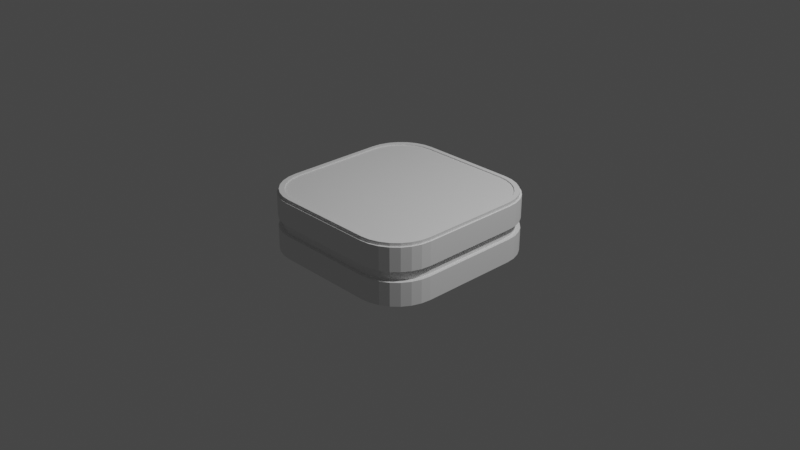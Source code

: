 # Source: box.blend  (saved by Blender 2.83.19; exported with 4.5.12 LTS)
import bpy
from mathutils import Matrix  # noqa: F401  (used for matrix-valued properties, if any)

bpy.ops.wm.read_factory_settings(use_empty=True)
scene = bpy.context.scene
scene.name = 'Scene'

# ---- collections
col_collection = bpy.data.collections.new('Collection'); scene.collection.children.link(col_collection)

# ---- world
world_world = bpy.data.worlds.new('World'); scene.world = world_world
world_world.use_nodes = True; world_world.node_tree.nodes.clear()
_N = world_world.node_tree.nodes; _L = world_world.node_tree.links
n0 = _N.new('ShaderNodeOutputWorld'); n0.name = 'World Output'; n0.location = (300, 300)
n1 = _N.new('ShaderNodeBackground'); n1.name = 'Background'; n1.location = (10, 300)
n1.inputs[0].default_value = (0.05088, 0.05088, 0.05088, 1.0)
_L.new(n1.outputs[0], n0.inputs[0])
n0.is_active_output = True
world_world.color = (0.05088, 0.05088, 0.05088)
world_world.use_sun_shadow = False
world_world.sun_shadow_jitter_overblur = 0.0

# ---- cameras
cam_camera = bpy.data.cameras.new('Camera')
cam_camera.clip_end = 100.0
cam_camera.ortho_scale = 7.314

# ---- lights
light_light = bpy.data.lights.new('Light', 'POINT')
light_light.transmission_factor = 0.0
light_light.energy = 1000.0
light_light.shadow_soft_size = 0.1
light_light.shadow_maximum_resolution = 0.006
light_light.use_absolute_resolution = True

# ---- meshes
me_cube_001 = bpy.data.meshes.new('Cube.001')
me_cube_001.from_pydata([(-0.5434, -1.0, -0.7455), (-1.0, -0.5434, -0.7455), (-0.645, -0.9886, -0.7455), (-0.7415, -0.9548, -0.7455), (-0.8281, -0.9004, -0.7455), (-0.9004, -0.8281, -0.7455), (-0.9548, -0.7415, -0.7455), (-0.9886, -0.645, -0.7455), (-1.0, -0.5434, 0.7455), (-0.5434, -1.0, 0.7455), (-0.9886, -0.645, 0.7455), (-0.9548, -0.7415, 0.7455), (-0.9004, -0.8281, 0.7455), (-0.8281, -0.9004, 0.7455), (-0.7415, -0.9548, 0.7455), (-0.645, -0.9886, 0.7455), (-1.0, 0.5434, -0.7455), (-0.5434, 1.0, -0.7455), (-0.9886, 0.645, -0.7455), (-0.9548, 0.7415, -0.7455), (-0.9004, 0.8281, -0.7455), (-0.8281, 0.9004, -0.7455), (-0.7415, 0.9548, -0.7455), (-0.645, 0.9886, -0.7455), (-0.5434, 1.0, 0.7455), (-1.0, 0.5434, 0.7455), (-0.645, 0.9886, 0.7455), (-0.7415, 0.9548, 0.7455), (-0.8281, 0.9004, 0.7455), (-0.9004, 0.8281, 0.7455), (-0.9548, 0.7415, 0.7455), (-0.9886, 0.645, 0.7455), (1.0, -0.5434, -0.7455), (0.5434, -1.0, -0.7455), (0.9886, -0.645, -0.7455), (0.9548, -0.7415, -0.7455), (0.9004, -0.8281, -0.7455), (0.8281, -0.9004, -0.7455), (0.7415, -0.9548, -0.7455), (0.645, -0.9886, -0.7455), (0.5434, -1.0, 0.7455), (1.0, -0.5434, 0.7455), (0.645, -0.9886, 0.7455), (0.7415, -0.9548, 0.7455), (0.8281, -0.9004, 0.7455), (0.9004, -0.8281, 0.7455), (0.9548, -0.7415, 0.7455), (0.9886, -0.645, 0.7455), (0.5434, 1.0, -0.7455), (1.0, 0.5434, -0.7455), (0.645, 0.9886, -0.7455), (0.7415, 0.9548, -0.7455), (0.8281, 0.9004, -0.7455), (0.9004, 0.8281, -0.7455), (0.9548, 0.7415, -0.7455), (0.9886, 0.645, -0.7455), (1.0, 0.5434, 0.7455), (0.5434, 1.0, 0.7455), (0.9886, 0.645, 0.7455), (0.9548, 0.7415, 0.7455), (0.9004, 0.8281, 0.7455), (0.8281, 0.9004, 0.7455), (0.7415, 0.9548, 0.7455), (0.645, 0.9886, 0.7455), (-0.5434, -1.0, -0.1334), (-0.5434, -1.0, 0.1334), (-0.645, -0.9886, 0.1334), (-0.645, -0.9886, -0.1334), (-0.7415, -0.9548, 0.1334), (-0.7415, -0.9548, -0.1334), (-0.8281, -0.9004, 0.1334), (-0.8281, -0.9004, -0.1334), (-0.9004, -0.8281, 0.1334), (-0.9004, -0.8281, -0.1334), (-0.9548, -0.7415, 0.1334), (-0.9548, -0.7415, -0.1334), (-0.9886, -0.645, 0.1334), (-0.9886, -0.645, -0.1334), (-1.0, -0.5434, 0.1334), (-1.0, -0.5434, -0.1334), (-0.5434, 1.0, 0.1334), (-0.5434, 1.0, -0.1334), (-0.645, 0.9886, -0.1334), (-0.645, 0.9886, 0.1334), (-0.7415, 0.9548, -0.1334), (-0.7415, 0.9548, 0.1334), (-0.8281, 0.9004, -0.1334), (-0.8281, 0.9004, 0.1334), (-0.9004, 0.8281, -0.1334), (-0.9004, 0.8281, 0.1334), (-0.9548, 0.7415, -0.1334), (-0.9548, 0.7415, 0.1334), (-0.9886, 0.645, -0.1334), (-0.9886, 0.645, 0.1334), (-1.0, 0.5434, -0.1334), (-1.0, 0.5434, 0.1334), (1.0, 0.5434, 0.1334), (1.0, 0.5434, -0.1334), (0.9886, 0.645, -0.1334), (0.9886, 0.645, 0.1334), (0.9548, 0.7415, -0.1334), (0.9548, 0.7415, 0.1334), (0.9004, 0.8281, -0.1334), (0.9004, 0.8281, 0.1334), (0.8281, 0.9004, -0.1334), (0.8281, 0.9004, 0.1334), (0.7415, 0.9548, -0.1334), (0.7415, 0.9548, 0.1334), (0.645, 0.9886, -0.1334), (0.645, 0.9886, 0.1334), (0.5434, 1.0, -0.1334), (0.5434, 1.0, 0.1334), (0.5434, -1.0, 0.1334), (0.5434, -1.0, -0.1334), (0.645, -0.9886, -0.1334), (0.645, -0.9886, 0.1334), (0.7415, -0.9548, -0.1334), (0.7415, -0.9548, 0.1334), (0.8281, -0.9004, -0.1334), (0.8281, -0.9004, 0.1334), (0.9004, -0.8281, -0.1334), (0.9004, -0.8281, 0.1334), (0.9548, -0.7415, -0.1334), (0.9548, -0.7415, 0.1334), (0.9886, -0.645, -0.1334), (0.9886, -0.645, 0.1334), (1.0, -0.5434, -0.1334), (1.0, -0.5434, 0.1334), (-0.5216, -0.9599, -0.128), (-0.5216, -0.9599, 0.128), (-0.6191, -0.9489, 0.128), (-0.6191, -0.9489, -0.128), (-0.7117, -0.9165, 0.128), (-0.7117, -0.9165, -0.128), (-0.7948, -0.8642, 0.128), (-0.7948, -0.8642, -0.128), (-0.8642, -0.7948, 0.128), (-0.8642, -0.7948, -0.128), (-0.9165, -0.7117, 0.128), (-0.9165, -0.7117, -0.128), (-0.9489, -0.6191, 0.128), (-0.9489, -0.6191, -0.128), (-0.9599, -0.5216, 0.128), (-0.9599, -0.5216, -0.128), (-0.5216, 0.9599, 0.128), (-0.5216, 0.9599, -0.128), (-0.6191, 0.9489, -0.128), (-0.6191, 0.9489, 0.128), (-0.7117, 0.9165, -0.128), (-0.7117, 0.9165, 0.128), (-0.7948, 0.8642, -0.128), (-0.7948, 0.8642, 0.128), (-0.8642, 0.7948, -0.128), (-0.8642, 0.7948, 0.128), (-0.9165, 0.7117, -0.128), (-0.9165, 0.7117, 0.128), (-0.9489, 0.6191, -0.128), (-0.9489, 0.6191, 0.128), (-0.9599, 0.5216, -0.128), (-0.9599, 0.5216, 0.128), (0.9599, 0.5216, 0.128), (0.9599, 0.5216, -0.128), (0.9489, 0.6191, -0.128), (0.9489, 0.6191, 0.128), (0.9165, 0.7117, -0.128), (0.9165, 0.7117, 0.128), (0.8642, 0.7948, -0.128), (0.8642, 0.7948, 0.128), (0.7948, 0.8642, -0.128), (0.7948, 0.8642, 0.128), (0.7117, 0.9165, -0.128), (0.7117, 0.9165, 0.128), (0.6191, 0.9489, -0.128), (0.6191, 0.9489, 0.128), (0.5216, 0.9599, -0.128), (0.5216, 0.9599, 0.128), (0.5216, -0.9599, 0.128), (0.5216, -0.9599, -0.128), (0.6191, -0.9489, -0.128), (0.6191, -0.9489, 0.128), (0.7117, -0.9165, -0.128), (0.7117, -0.9165, 0.128), (0.7948, -0.8642, -0.128), (0.7948, -0.8642, 0.128), (0.8642, -0.7948, -0.128), (0.8642, -0.7948, 0.128), (0.9165, -0.7117, -0.128), (0.9165, -0.7117, 0.128), (0.9489, -0.6191, -0.128), (0.9489, -0.6191, 0.128), (0.9599, -0.5216, -0.128), (0.9599, -0.5216, 0.128), (-0.5344, -0.9835, 0.7455), (-0.6344, -0.9723, 0.7455), (-0.7293, -0.939, 0.7455), (-0.8144, -0.8855, 0.7455), (-0.8855, -0.8144, 0.7455), (-0.939, -0.7293, 0.7455), (-0.9723, -0.6344, 0.7455), (-0.9835, -0.5344, 0.7455), (-0.6344, 0.9723, 0.7455), (-0.5344, 0.9835, 0.7455), (-0.7293, 0.939, 0.7455), (-0.8144, 0.8855, 0.7455), (-0.8855, 0.8144, 0.7455), (-0.939, 0.7293, 0.7455), (-0.9723, 0.6344, 0.7455), (-0.9835, 0.5344, 0.7455), (0.9723, 0.6344, 0.7455), (0.9835, 0.5344, 0.7455), (0.939, 0.7293, 0.7455), (0.8855, 0.8144, 0.7455), (0.8144, 0.8855, 0.7455), (0.7293, 0.939, 0.7455), (0.6344, 0.9723, 0.7455), (0.5344, 0.9835, 0.7455), (0.6344, -0.9723, 0.7455), (0.5344, -0.9835, 0.7455), (0.7293, -0.939, 0.7455), (0.8144, -0.8855, 0.7455), (0.8855, -0.8144, 0.7455), (0.939, -0.7293, 0.7455), (0.9723, -0.6344, 0.7455), (0.9835, -0.5344, 0.7455), (-0.5344, -0.9835, 0.8304), (-0.6344, -0.9723, 0.8304), (-0.7293, -0.939, 0.8304), (-0.8144, -0.8855, 0.8304), (-0.8855, -0.8144, 0.8304), (-0.939, -0.7293, 0.8304), (-0.9723, -0.6344, 0.8304), (-0.9835, -0.5344, 0.8304), (-0.6344, 0.9723, 0.8304), (-0.5344, 0.9835, 0.8304), (-0.7293, 0.939, 0.8304), (-0.8144, 0.8855, 0.8304), (-0.8855, 0.8144, 0.8304), (-0.939, 0.7293, 0.8304), (-0.9723, 0.6344, 0.8304), (-0.9835, 0.5344, 0.8304), (0.9723, 0.6344, 0.8304), (0.9835, 0.5344, 0.8304), (0.939, 0.7293, 0.8304), (0.8855, 0.8144, 0.8304), (0.8144, 0.8855, 0.8304), (0.7293, 0.939, 0.8304), (0.6344, 0.9723, 0.8304), (0.5344, 0.9835, 0.8304), (0.6344, -0.9723, 0.8304), (0.5344, -0.9835, 0.8304), (0.7293, -0.939, 0.8304), (0.8144, -0.8855, 0.8304), (0.8855, -0.8144, 0.8304), (0.939, -0.7293, 0.8304), (0.9723, -0.6344, 0.8304), (0.9835, -0.5344, 0.8304), (-0.5094, -0.9375, 0.8304), (-0.6047, -0.9268, 0.8304), (-0.6952, -0.8951, 0.8304), (-0.7763, -0.8441, 0.8304), (-0.8441, -0.7763, 0.8304), (-0.8951, -0.6952, 0.8304), (-0.9268, -0.6047, 0.8304), (-0.9375, -0.5094, 0.8304), (-0.6047, 0.9268, 0.8304), (-0.5094, 0.9375, 0.8304), (-0.6952, 0.8951, 0.8304), (-0.7763, 0.8441, 0.8304), (-0.8441, 0.7763, 0.8304), (-0.8951, 0.6952, 0.8304), (-0.9268, 0.6047, 0.8304), (-0.9375, 0.5094, 0.8304), (0.9268, 0.6047, 0.8304), (0.9375, 0.5094, 0.8304), (0.8951, 0.6952, 0.8304), (0.8441, 0.7763, 0.8304), (0.7763, 0.8441, 0.8304), (0.6952, 0.8951, 0.8304), (0.6047, 0.9268, 0.8304), (0.5094, 0.9375, 0.8304), (0.6047, -0.9268, 0.8304), (0.5094, -0.9375, 0.8304), (0.6952, -0.8951, 0.8304), (0.7763, -0.8441, 0.8304), (0.8441, -0.7763, 0.8304), (0.8951, -0.6952, 0.8304), (0.9268, -0.6047, 0.8304), (0.9375, -0.5094, 0.8304), (-0.5094, -0.9375, 0.8019), (-0.6047, -0.9268, 0.8019), (-0.6952, -0.8951, 0.8019), (-0.7763, -0.8441, 0.8019), (-0.8441, -0.7763, 0.8019), (-0.8951, -0.6952, 0.8019), (-0.9268, -0.6047, 0.8019), (-0.9375, -0.5094, 0.8019), (-0.6047, 0.9268, 0.8019), (-0.5094, 0.9375, 0.8019), (-0.6952, 0.8951, 0.8019), (-0.7763, 0.8441, 0.8019), (-0.8441, 0.7763, 0.8019), (-0.8951, 0.6952, 0.8019), (-0.9268, 0.6047, 0.8019), (-0.9375, 0.5094, 0.8019), (0.9268, 0.6047, 0.8019), (0.9375, 0.5094, 0.8019), (0.8951, 0.6952, 0.8019), (0.8441, 0.7763, 0.8019), (0.7763, 0.8441, 0.8019), (0.6952, 0.8951, 0.8019), (0.6047, 0.9268, 0.8019), (0.5094, 0.9375, 0.8019), (0.6047, -0.9268, 0.8019), (0.5094, -0.9375, 0.8019), (0.6952, -0.8951, 0.8019), (0.7763, -0.8441, 0.8019), (0.8441, -0.7763, 0.8019), (0.8951, -0.6952, 0.8019), (0.9268, -0.6047, 0.8019), (0.9375, -0.5094, 0.8019), (-0.6321, -0.9688, -0.7455), (-0.5325, -0.98, -0.7455), (-0.7267, -0.9357, -0.7455), (-0.8115, -0.8824, -0.7455), (-0.8824, -0.8115, -0.7455), (-0.9357, -0.7267, -0.7455), (-0.9688, -0.6321, -0.7455), (-0.98, -0.5325, -0.7455), (-0.5325, 0.98, -0.7455), (-0.6321, 0.9688, -0.7455), (-0.7267, 0.9357, -0.7455), (-0.8115, 0.8824, -0.7455), (-0.8824, 0.8115, -0.7455), (-0.9357, 0.7267, -0.7455), (-0.9688, 0.6321, -0.7455), (-0.98, 0.5325, -0.7455), (0.98, 0.5325, -0.7455), (0.9688, 0.6321, -0.7455), (0.9357, 0.7267, -0.7455), (0.8824, 0.8115, -0.7455), (0.8115, 0.8824, -0.7455), (0.7267, 0.9357, -0.7455), (0.6321, 0.9688, -0.7455), (0.5325, 0.98, -0.7455), (0.5325, -0.98, -0.7455), (0.6321, -0.9688, -0.7455), (0.7267, -0.9357, -0.7455), (0.8115, -0.8824, -0.7455), (0.8824, -0.8115, -0.7455), (0.9357, -0.7267, -0.7455), (0.9688, -0.6321, -0.7455), (0.98, -0.5325, -0.7455), (-0.6321, -0.9688, -0.7082), (-0.5325, -0.98, -0.7082), (-0.7267, -0.9357, -0.7082), (-0.8115, -0.8824, -0.7082), (-0.8824, -0.8115, -0.7082), (-0.9357, -0.7267, -0.7082), (-0.9688, -0.6321, -0.7082), (-0.98, -0.5325, -0.7082), (-0.5325, 0.98, -0.7082), (-0.6321, 0.9688, -0.7082), (-0.7267, 0.9357, -0.7082), (-0.8115, 0.8824, -0.7082), (-0.8824, 0.8115, -0.7082), (-0.9357, 0.7267, -0.7082), (-0.9688, 0.6321, -0.7082), (-0.98, 0.5325, -0.7082), (0.98, 0.5325, -0.7082), (0.9688, 0.6321, -0.7082), (0.9357, 0.7267, -0.7082), (0.8824, 0.8115, -0.7082), (0.8115, 0.8824, -0.7082), (0.7267, 0.9357, -0.7082), (0.6321, 0.9688, -0.7082), (0.5325, 0.98, -0.7082), (0.5325, -0.98, -0.7082), (0.6321, -0.9688, -0.7082), (0.7267, -0.9357, -0.7082), (0.8115, -0.8824, -0.7082), (0.8824, -0.8115, -0.7082), (0.9357, -0.7267, -0.7082), (0.9688, -0.6321, -0.7082), (0.98, -0.5325, -0.7082), (-0.5256, 1.0, -0.129), (-0.5256, 1.0, -0.7211), (0.5256, 1.0, 0.129), (0.5256, 1.0, 0.7211), (0.5256, 1.0, -0.7211), (-0.5256, 1.0, 0.7211), (-0.5256, 1.0, 0.129), (0.5256, 1.0, -0.129), (-0.5256, 0.9908, -0.129), (-0.5256, 0.9908, -0.7211), (0.5256, 0.9908, 0.129), (0.5256, 0.9908, 0.7211), (0.5256, 0.9908, -0.7211), (-0.5256, 0.9908, 0.7211), (-0.5256, 0.9908, 0.129), (0.5256, 0.9908, -0.129)], [], [(112, 40, 9, 65), (96, 56, 41, 127), (40, 42, 216, 217), (78, 8, 25, 95), (80, 24, 389, 390), (65, 9, 15, 66), (66, 15, 14, 68), (68, 14, 13, 70), (70, 13, 12, 72), (72, 12, 11, 74), (74, 11, 10, 76), (76, 10, 8, 78), (81, 17, 23, 82), (82, 23, 22, 84), (84, 22, 21, 86), (86, 21, 20, 88), (88, 20, 19, 90), (90, 19, 18, 92), (92, 18, 16, 94), (97, 49, 55, 98), (98, 55, 54, 100), (100, 54, 53, 102), (102, 53, 52, 104), (104, 52, 51, 106), (106, 51, 50, 108), (108, 50, 48, 110), (113, 33, 39, 114), (114, 39, 38, 116), (116, 38, 37, 118), (118, 37, 36, 120), (120, 36, 35, 122), (122, 35, 34, 124), (124, 34, 32, 126), (18, 19, 333, 334), (47, 125, 127, 41), (116, 118, 182, 180), (46, 123, 125, 47), (86, 88, 152, 150), (45, 121, 123, 46), (96, 127, 191, 160), (44, 119, 121, 45), (119, 117, 181, 183), (43, 117, 119, 44), (89, 87, 151, 153), (42, 115, 117, 43), (126, 97, 161, 190), (40, 112, 115, 42), (118, 120, 184, 182), (63, 109, 111, 57), (88, 90, 154, 152), (62, 107, 109, 63), (78, 95, 159, 142), (61, 105, 107, 62), (121, 119, 183, 185), (60, 103, 105, 61), (91, 89, 153, 155), (59, 101, 103, 60), (94, 79, 143, 158), (58, 99, 101, 59), (120, 122, 186, 184), (56, 96, 99, 58), (90, 92, 156, 154), (31, 93, 95, 25), (80, 111, 175, 144), (30, 91, 93, 31), (123, 121, 185, 187), (29, 89, 91, 30), (93, 91, 155, 157), (28, 87, 89, 29), (110, 81, 145, 174), (27, 85, 87, 28), (122, 124, 188, 186), (26, 83, 85, 27), (92, 94, 158, 156), (24, 80, 83, 26), (65, 66, 130, 129), (7, 77, 79, 1), (125, 123, 187, 189), (6, 75, 77, 7), (95, 93, 157, 159), (5, 73, 75, 6), (67, 64, 128, 131), (4, 71, 73, 5), (124, 126, 190, 188), (3, 69, 71, 4), (97, 98, 162, 161), (2, 67, 69, 3), (66, 68, 132, 130), (0, 64, 67, 2), (127, 125, 189, 191), (111, 80, 390, 386), (99, 96, 160, 163), (1, 79, 94, 16), (69, 67, 131, 133), (49, 97, 126, 32), (98, 100, 164, 162), (33, 113, 64, 0), (68, 70, 134, 132), (189, 188, 190, 191), (187, 186, 188, 189), (185, 184, 186, 187), (183, 182, 184, 185), (181, 180, 182, 183), (179, 178, 180, 181), (176, 177, 178, 179), (173, 172, 174, 175), (171, 170, 172, 173), (169, 168, 170, 171), (167, 166, 168, 169), (165, 164, 166, 167), (163, 162, 164, 165), (160, 161, 162, 163), (157, 156, 158, 159), (155, 154, 156, 157), (153, 152, 154, 155), (151, 150, 152, 153), (149, 148, 150, 151), (147, 146, 148, 149), (144, 145, 146, 147), (141, 140, 142, 143), (139, 138, 140, 141), (137, 136, 138, 139), (135, 134, 136, 137), (133, 132, 134, 135), (131, 130, 132, 133), (128, 129, 130, 131), (145, 144, 175, 174), (143, 142, 159, 158), (161, 160, 191, 190), (177, 176, 129, 128), (64, 113, 177, 128), (87, 85, 149, 151), (117, 115, 179, 181), (112, 65, 129, 176), (84, 86, 150, 148), (114, 116, 180, 178), (85, 83, 147, 149), (115, 112, 176, 179), (82, 84, 148, 146), (113, 114, 178, 177), (83, 80, 144, 147), (111, 109, 173, 175), (81, 82, 146, 145), (108, 110, 174, 172), (79, 77, 141, 143), (109, 107, 171, 173), (76, 78, 142, 140), (106, 108, 172, 170), (77, 75, 139, 141), (107, 105, 169, 171), (74, 76, 140, 138), (104, 106, 170, 168), (75, 73, 137, 139), (105, 103, 167, 169), (72, 74, 138, 136), (102, 104, 168, 166), (73, 71, 135, 137), (103, 101, 165, 167), (70, 72, 136, 134), (100, 102, 166, 164), (71, 69, 133, 135), (101, 99, 163, 165), (216, 218, 250, 248), (9, 40, 217, 192), (26, 27, 202, 200), (41, 56, 209, 223), (60, 61, 212, 211), (11, 12, 196, 197), (31, 25, 207, 206), (57, 24, 201, 215), (46, 47, 222, 221), (15, 9, 192, 193), (27, 28, 203, 202), (42, 43, 218, 216), (61, 62, 213, 212), (10, 11, 197, 198), (56, 58, 208, 209), (47, 41, 223, 222), (14, 15, 193, 194), (28, 29, 204, 203), (43, 44, 219, 218), (62, 63, 214, 213), (8, 10, 198, 199), (58, 59, 210, 208), (13, 14, 194, 195), (29, 30, 205, 204), (24, 26, 200, 201), (44, 45, 220, 219), (63, 57, 215, 214), (59, 60, 211, 210), (12, 13, 195, 196), (30, 31, 206, 205), (25, 8, 199, 207), (45, 46, 221, 220), (252, 253, 285, 284), (202, 203, 235, 234), (218, 219, 251, 250), (203, 204, 236, 235), (219, 220, 252, 251), (204, 205, 237, 236), (220, 221, 253, 252), (205, 206, 238, 237), (221, 222, 254, 253), (206, 207, 239, 238), (193, 192, 224, 225), (222, 223, 255, 254), (209, 208, 240, 241), (194, 193, 225, 226), (207, 199, 231, 239), (208, 210, 242, 240), (195, 194, 226, 227), (192, 217, 249, 224), (210, 211, 243, 242), (196, 195, 227, 228), (223, 209, 241, 255), (211, 212, 244, 243), (197, 196, 228, 229), (215, 201, 233, 247), (212, 213, 245, 244), (198, 197, 229, 230), (213, 214, 246, 245), (199, 198, 230, 231), (214, 215, 247, 246), (201, 200, 232, 233), (217, 216, 248, 249), (200, 202, 234, 232), (271, 263, 295, 303), (237, 238, 270, 269), (253, 254, 286, 285), (238, 239, 271, 270), (225, 224, 256, 257), (254, 255, 287, 286), (241, 240, 272, 273), (226, 225, 257, 258), (239, 231, 263, 271), (240, 242, 274, 272), (227, 226, 258, 259), (224, 249, 281, 256), (242, 243, 275, 274), (228, 227, 259, 260), (255, 241, 273, 287), (243, 244, 276, 275), (229, 228, 260, 261), (247, 233, 265, 279), (244, 245, 277, 276), (230, 229, 261, 262), (245, 246, 278, 277), (231, 230, 262, 263), (246, 247, 279, 278), (233, 232, 264, 265), (249, 248, 280, 281), (232, 234, 266, 264), (248, 250, 282, 280), (234, 235, 267, 266), (250, 251, 283, 282), (235, 236, 268, 267), (251, 252, 284, 283), (236, 237, 269, 268), (305, 304, 306, 307, 308, 309, 310, 311, 297, 296, 298, 299, 300, 301, 302, 303, 295, 294, 293, 292, 291, 290, 289, 288, 313, 312, 314, 315, 316, 317, 318, 319), (272, 274, 306, 304), (259, 258, 290, 291), (256, 281, 313, 288), (274, 275, 307, 306), (260, 259, 291, 292), (287, 273, 305, 319), (275, 276, 308, 307), (261, 260, 292, 293), (279, 265, 297, 311), (276, 277, 309, 308), (262, 261, 293, 294), (277, 278, 310, 309), (263, 262, 294, 295), (278, 279, 311, 310), (265, 264, 296, 297), (281, 280, 312, 313), (264, 266, 298, 296), (280, 282, 314, 312), (266, 267, 299, 298), (282, 283, 315, 314), (267, 268, 300, 299), (283, 284, 316, 315), (268, 269, 301, 300), (284, 285, 317, 316), (269, 270, 302, 301), (285, 286, 318, 317), (270, 271, 303, 302), (257, 256, 288, 289), (286, 287, 319, 318), (273, 272, 304, 305), (258, 257, 289, 290), (345, 344, 376, 377), (35, 36, 348, 349), (5, 6, 325, 324), (0, 2, 320, 321), (22, 23, 329, 330), (39, 33, 344, 345), (52, 53, 339, 340), (16, 18, 334, 335), (34, 35, 349, 350), (6, 7, 326, 325), (21, 22, 330, 331), (2, 3, 322, 320), (38, 39, 345, 346), (51, 52, 340, 341), (32, 34, 350, 351), (7, 1, 327, 326), (55, 49, 336, 337), (20, 21, 331, 332), (37, 38, 346, 347), (3, 4, 323, 322), (50, 51, 341, 342), (1, 16, 335, 327), (17, 48, 343, 328), (54, 55, 337, 338), (19, 20, 332, 333), (49, 32, 351, 336), (36, 37, 347, 348), (4, 5, 324, 323), (48, 50, 342, 343), (33, 0, 321, 344), (23, 17, 328, 329), (53, 54, 338, 339), (367, 366, 365, 364, 363, 362, 361, 360, 375, 374, 373, 372, 371, 370, 369, 368, 383, 382, 381, 380, 379, 378, 377, 376, 353, 352, 354, 355, 356, 357, 358, 359), (330, 329, 361, 362), (346, 345, 377, 378), (331, 330, 362, 363), (347, 346, 378, 379), (332, 331, 363, 364), (348, 347, 379, 380), (333, 332, 364, 365), (349, 348, 380, 381), (334, 333, 365, 366), (350, 349, 381, 382), (335, 334, 366, 367), (321, 320, 352, 353), (351, 350, 382, 383), (337, 336, 368, 369), (320, 322, 354, 352), (327, 335, 367, 359), (338, 337, 369, 370), (322, 323, 355, 354), (328, 343, 375, 360), (339, 338, 370, 371), (323, 324, 356, 355), (336, 351, 383, 368), (340, 339, 371, 372), (324, 325, 357, 356), (344, 321, 353, 376), (341, 340, 372, 373), (325, 326, 358, 357), (342, 341, 373, 374), (326, 327, 359, 358), (343, 342, 374, 375), (329, 328, 360, 361), (391, 388, 396, 399), (386, 390, 398, 394), (81, 110, 391, 384), (24, 57, 387, 389), (17, 81, 384, 385), (48, 17, 385, 388), (110, 48, 388, 391), (57, 111, 386, 387), (398, 397, 395, 394), (393, 392, 399, 396), (389, 387, 395, 397), (387, 386, 394, 395), (384, 391, 399, 392), (390, 389, 397, 398), (388, 385, 393, 396), (385, 384, 392, 393)])
_uv = me_cube_001.uv_layers.new(name='UVMap')
_uv.uv.foreach_set('vector', [0.5417, 0.8071, 0.625, 0.8071, 0.625, 0.9429, 0.5417, 0.9429, 0.5417, 0.5571, 0.625, 0.5571, 0.625, 0.6929, 0.5417, 0.6929, 0.625, 0.8071, 0.6398, 0.7791, 0.6398, 0.7791, 0.625, 0.8071, 0.5417, 0.05708, 0.625, 0.05708, 0.625, 0.1929, 0.5417, 0.1929, 0.5417, 0.3071, 0.625, 0.3071, 0.625, 0.3071, 0.5417, 0.3071, 0.5417, 0.9429, 0.625, 0.9429, 0.625, 0.9556, 0.5417, 0.9556, 0.5417, 0.9556, 0.625, 0.9556, 0.625, 0.9677, 0.5417, 0.9677, 0.5417, 0.9677, 0.625, 0.9677, 0.625, 0.9785, 0.5417, 0.9785, 0.5417, 0.9785, 0.625, 0.9785, 0.625, 1.0, 0.5417, 1.0, 0.5417, 0.02149, 0.625, 0.02149, 0.625, 0.03231, 0.5417, 0.03231, 0.5417, 0.03231, 0.625, 0.03231, 0.625, 0.04438, 0.5417, 0.04438, 0.5417, 0.04438, 0.625, 0.04438, 0.625, 0.05708, 0.5417, 0.05708, 0.4583, 0.3071, 0.375, 0.3071, 0.3065, 0.3634, 0.4355, 0.3634, 0.4355, 0.3634, 0.3065, 0.3634, 0.3024, 0.3568, 0.4341, 0.3568, 0.4341, 0.3568, 0.3024, 0.3568, 0.2988, 0.3518, 0.4329, 0.3518, 0.4329, 0.3518, 0.2988, 0.3518, 0.2958, 0.3262, 0.4319, 0.3262, 0.4319, 0.3262, 0.2958, 0.3262, 0.2936, 0.3226, 0.4312, 0.3226, 0.4312, 0.3226, 0.2936, 0.3226, 0.2921, 0.3185, 0.4307, 0.3185, 0.4307, 0.3185, 0.2921, 0.3185, 0.375, 0.1929, 0.4583, 0.1929, 0.4583, 0.5571, 0.375, 0.5571, 0.3745, 0.5444, 0.4582, 0.5444, 0.4582, 0.5444, 0.3745, 0.5444, 0.3731, 0.5323, 0.4577, 0.5323, 0.4577, 0.5323, 0.3731, 0.5323, 0.3708, 0.5215, 0.4569, 0.5215, 0.4569, 0.5215, 0.3708, 0.5215, 0.3678, 0.4898, 0.4559, 0.4898, 0.4559, 0.4898, 0.3678, 0.4898, 0.3642, 0.4803, 0.4547, 0.4803, 0.4547, 0.4803, 0.3642, 0.4803, 0.3602, 0.4709, 0.4534, 0.4709, 0.4534, 0.4709, 0.3602, 0.4709, 0.375, 0.4429, 0.4583, 0.4429, 0.4583, 0.8071, 0.375, 0.8071, 0.3602, 0.7791, 0.4534, 0.7791, 0.4534, 0.7791, 0.3602, 0.7791, 0.3642, 0.7697, 0.4547, 0.7697, 0.4547, 0.7697, 0.3642, 0.7697, 0.3678, 0.7602, 0.4559, 0.7602, 0.4559, 0.7602, 0.3678, 0.7602, 0.3708, 0.7285, 0.4569, 0.7285, 0.4569, 0.7285, 0.3708, 0.7285, 0.3731, 0.7177, 0.4577, 0.7177, 0.4577, 0.7177, 0.3731, 0.7177, 0.3745, 0.7056, 0.4582, 0.7056, 0.4582, 0.7056, 0.3745, 0.7056, 0.375, 0.6929, 0.4583, 0.6929, 0.2921, 0.3185, 0.2936, 0.3226, 0.2936, 0.3226, 0.2921, 0.3185, 0.6255, 0.7056, 0.5418, 0.7056, 0.5417, 0.6929, 0.625, 0.6929, 0.4547, 0.7697, 0.4559, 0.7602, 0.4559, 0.7602, 0.4547, 0.7697, 0.6269, 0.7177, 0.5423, 0.7177, 0.5418, 0.7056, 0.6255, 0.7056, 0.4329, 0.3518, 0.4319, 0.3262, 0.4319, 0.3262, 0.4329, 0.3518, 0.6292, 0.7285, 0.5431, 0.7285, 0.5423, 0.7177, 0.6269, 0.7177, 0.5417, 0.5571, 0.5417, 0.6929, 0.5417, 0.6929, 0.5417, 0.5571, 0.6322, 0.7602, 0.5441, 0.7602, 0.5431, 0.7285, 0.6292, 0.7285, 0.5441, 0.7602, 0.5453, 0.7697, 0.5453, 0.7697, 0.5441, 0.7602, 0.6358, 0.7697, 0.5453, 0.7697, 0.5441, 0.7602, 0.6322, 0.7602, 0.5681, 0.3262, 0.5671, 0.3518, 0.5671, 0.3518, 0.5681, 0.3262, 0.6398, 0.7791, 0.5466, 0.7791, 0.5453, 0.7697, 0.6358, 0.7697, 0.4583, 0.6929, 0.4583, 0.5571, 0.4583, 0.5571, 0.4583, 0.6929, 0.625, 0.8071, 0.5417, 0.8071, 0.5466, 0.7791, 0.6398, 0.7791, 0.4559, 0.7602, 0.4569, 0.7285, 0.4569, 0.7285, 0.4559, 0.7602, 0.6398, 0.4709, 0.5466, 0.4709, 0.5417, 0.4429, 0.625, 0.4429, 0.4319, 0.3262, 0.4312, 0.3226, 0.4312, 0.3226, 0.4319, 0.3262, 0.6358, 0.4803, 0.5453, 0.4803, 0.5466, 0.4709, 0.6398, 0.4709, 0.5417, 0.05708, 0.5417, 0.1929, 0.5417, 0.1929, 0.5417, 0.05708, 0.6322, 0.4898, 0.5441, 0.4898, 0.5453, 0.4803, 0.6358, 0.4803, 0.5431, 0.7285, 0.5441, 0.7602, 0.5441, 0.7602, 0.5431, 0.7285, 0.6292, 0.5215, 0.5431, 0.5215, 0.5441, 0.4898, 0.6322, 0.4898, 0.5688, 0.3226, 0.5681, 0.3262, 0.5681, 0.3262, 0.5688, 0.3226, 0.6269, 0.5323, 0.5423, 0.5323, 0.5431, 0.5215, 0.6292, 0.5215, 0.4583, 0.1929, 0.4583, 0.05708, 0.4583, 0.05708, 0.4583, 0.1929, 0.6255, 0.5444, 0.5418, 0.5444, 0.5423, 0.5323, 0.6269, 0.5323, 0.4569, 0.7285, 0.4577, 0.7177, 0.4577, 0.7177, 0.4569, 0.7285, 0.625, 0.5571, 0.5417, 0.5571, 0.5418, 0.5444, 0.6255, 0.5444, 0.4312, 0.3226, 0.4307, 0.3185, 0.4307, 0.3185, 0.4312, 0.3226, 0.7079, 0.3185, 0.5693, 0.3185, 0.5417, 0.1929, 0.625, 0.1929, 0.5417, 0.3071, 0.5417, 0.4429, 0.5417, 0.4429, 0.5417, 0.3071, 0.7064, 0.3226, 0.5688, 0.3226, 0.5693, 0.3185, 0.7079, 0.3185, 0.5423, 0.7177, 0.5431, 0.7285, 0.5431, 0.7285, 0.5423, 0.7177, 0.7042, 0.3262, 0.5681, 0.3262, 0.5688, 0.3226, 0.7064, 0.3226, 0.5693, 0.3185, 0.5688, 0.3226, 0.5688, 0.3226, 0.5693, 0.3185, 0.7012, 0.3518, 0.5671, 0.3518, 0.5681, 0.3262, 0.7042, 0.3262, 0.4583, 0.4429, 0.4583, 0.3071, 0.4583, 0.3071, 0.4583, 0.4429, 0.6976, 0.3568, 0.5659, 0.3568, 0.5671, 0.3518, 0.7012, 0.3518, 0.4577, 0.7177, 0.4582, 0.7056, 0.4582, 0.7056, 0.4577, 0.7177, 0.6935, 0.3634, 0.5645, 0.3634, 0.5659, 0.3568, 0.6976, 0.3568, 0.4307, 0.3185, 0.4583, 0.1929, 0.4583, 0.1929, 0.4307, 0.3185, 0.625, 0.3071, 0.5417, 0.3071, 0.5645, 0.3634, 0.6935, 0.3634, 0.5417, 0.9429, 0.5417, 0.9556, 0.5417, 0.9556, 0.5417, 0.9429, 0.375, 0.04438, 0.4583, 0.04438, 0.4583, 0.05708, 0.375, 0.05708, 0.5418, 0.7056, 0.5423, 0.7177, 0.5423, 0.7177, 0.5418, 0.7056, 0.375, 0.03231, 0.4583, 0.03231, 0.4583, 0.04438, 0.375, 0.04438, 0.5417, 0.1929, 0.5693, 0.3185, 0.5693, 0.3185, 0.5417, 0.1929, 0.375, 0.02149, 0.4583, 0.02149, 0.4583, 0.03231, 0.375, 0.03231, 0.4583, 0.9556, 0.4583, 0.9429, 0.4583, 0.9429, 0.4583, 0.9556, 0.375, 0.9785, 0.4583, 0.9785, 0.4583, 1.0, 0.375, 1.0, 0.4582, 0.7056, 0.4583, 0.6929, 0.4583, 0.6929, 0.4582, 0.7056, 0.375, 0.9677, 0.4583, 0.9677, 0.4583, 0.9785, 0.375, 0.9785, 0.4583, 0.5571, 0.4582, 0.5444, 0.4582, 0.5444, 0.4583, 0.5571, 0.375, 0.9556, 0.4583, 0.9556, 0.4583, 0.9677, 0.375, 0.9677, 0.5417, 0.9556, 0.5417, 0.9677, 0.5417, 0.9677, 0.5417, 0.9556, 0.375, 0.9429, 0.4583, 0.9429, 0.4583, 0.9556, 0.375, 0.9556, 0.5417, 0.6929, 0.5418, 0.7056, 0.5418, 0.7056, 0.5417, 0.6929, 0.5417, 0.4429, 0.5417, 0.3071, 0.5417, 0.3071, 0.5417, 0.4429, 0.5418, 0.5444, 0.5417, 0.5571, 0.5417, 0.5571, 0.5418, 0.5444, 0.375, 0.05708, 0.4583, 0.05708, 0.4583, 0.1929, 0.375, 0.1929, 0.4583, 0.9677, 0.4583, 0.9556, 0.4583, 0.9556, 0.4583, 0.9677, 0.375, 0.5571, 0.4583, 0.5571, 0.4583, 0.6929, 0.375, 0.6929, 0.4582, 0.5444, 0.4577, 0.5323, 0.4577, 0.5323, 0.4582, 0.5444, 0.375, 0.8071, 0.4583, 0.8071, 0.4583, 0.9429, 0.375, 0.9429, 0.5417, 0.9677, 0.5417, 0.9785, 0.5417, 0.9785, 0.5417, 0.9677, 0.5418, 0.7056, 0.4582, 0.7056, 0.4583, 0.6929, 0.5417, 0.6929, 0.5423, 0.7177, 0.4577, 0.7177, 0.4582, 0.7056, 0.5418, 0.7056, 0.5431, 0.7285, 0.4569, 0.7285, 0.4577, 0.7177, 0.5423, 0.7177, 0.5441, 0.7602, 0.4559, 0.7602, 0.4569, 0.7285, 0.5431, 0.7285, 0.5453, 0.7697, 0.4547, 0.7697, 0.4559, 0.7602, 0.5441, 0.7602, 0.5466, 0.7791, 0.4534, 0.7791, 0.4547, 0.7697, 0.5453, 0.7697, 0.5417, 0.8071, 0.4583, 0.8071, 0.4534, 0.7791, 0.5466, 0.7791, 0.5466, 0.4709, 0.4534, 0.4709, 0.4583, 0.4429, 0.5417, 0.4429, 0.5453, 0.4803, 0.4547, 0.4803, 0.4534, 0.4709, 0.5466, 0.4709, 0.5441, 0.4898, 0.4559, 0.4898, 0.4547, 0.4803, 0.5453, 0.4803, 0.5431, 0.5215, 0.4569, 0.5215, 0.4559, 0.4898, 0.5441, 0.4898, 0.5423, 0.5323, 0.4577, 0.5323, 0.4569, 0.5215, 0.5431, 0.5215, 0.5418, 0.5444, 0.4582, 0.5444, 0.4577, 0.5323, 0.5423, 0.5323, 0.5417, 0.5571, 0.4583, 0.5571, 0.4582, 0.5444, 0.5418, 0.5444, 0.5693, 0.3185, 0.4307, 0.3185, 0.4583, 0.1929, 0.5417, 0.1929, 0.5688, 0.3226, 0.4312, 0.3226, 0.4307, 0.3185, 0.5693, 0.3185, 0.5681, 0.3262, 0.4319, 0.3262, 0.4312, 0.3226, 0.5688, 0.3226, 0.5671, 0.3518, 0.4329, 0.3518, 0.4319, 0.3262, 0.5681, 0.3262, 0.5659, 0.3568, 0.4341, 0.3568, 0.4329, 0.3518, 0.5671, 0.3518, 0.5645, 0.3634, 0.4355, 0.3634, 0.4341, 0.3568, 0.5659, 0.3568, 0.5417, 0.3071, 0.4583, 0.3071, 0.4355, 0.3634, 0.5645, 0.3634, 0.4583, 0.04438, 0.5417, 0.04438, 0.5417, 0.05708, 0.4583, 0.05708, 0.4583, 0.03231, 0.5417, 0.03231, 0.5417, 0.04438, 0.4583, 0.04438, 0.4583, 0.02149, 0.5417, 0.02149, 0.5417, 0.03231, 0.4583, 0.03231, 0.4583, 0.9785, 0.5417, 0.9785, 0.5417, 1.0, 0.4583, 1.0, 0.4583, 0.9677, 0.5417, 0.9677, 0.5417, 0.9785, 0.4583, 0.9785, 0.4583, 0.9556, 0.5417, 0.9556, 0.5417, 0.9677, 0.4583, 0.9677, 0.4583, 0.9429, 0.5417, 0.9429, 0.5417, 0.9556, 0.4583, 0.9556, 0.4583, 0.3071, 0.5417, 0.3071, 0.5417, 0.4429, 0.4583, 0.4429, 0.4583, 0.05708, 0.5417, 0.05708, 0.5417, 0.1929, 0.4583, 0.1929, 0.4583, 0.5571, 0.5417, 0.5571, 0.5417, 0.6929, 0.4583, 0.6929, 0.4583, 0.8071, 0.5417, 0.8071, 0.5417, 0.9429, 0.4583, 0.9429, 0.4583, 0.9429, 0.4583, 0.8071, 0.4583, 0.8071, 0.4583, 0.9429, 0.5671, 0.3518, 0.5659, 0.3568, 0.5659, 0.3568, 0.5671, 0.3518, 0.5453, 0.7697, 0.5466, 0.7791, 0.5466, 0.7791, 0.5453, 0.7697, 0.5417, 0.8071, 0.5417, 0.9429, 0.5417, 0.9429, 0.5417, 0.8071, 0.4341, 0.3568, 0.4329, 0.3518, 0.4329, 0.3518, 0.4341, 0.3568, 0.4534, 0.7791, 0.4547, 0.7697, 0.4547, 0.7697, 0.4534, 0.7791, 0.5659, 0.3568, 0.5645, 0.3634, 0.5645, 0.3634, 0.5659, 0.3568, 0.5466, 0.7791, 0.5417, 0.8071, 0.5417, 0.8071, 0.5466, 0.7791, 0.4355, 0.3634, 0.4341, 0.3568, 0.4341, 0.3568, 0.4355, 0.3634, 0.4583, 0.8071, 0.4534, 0.7791, 0.4534, 0.7791, 0.4583, 0.8071, 0.5645, 0.3634, 0.5417, 0.3071, 0.5417, 0.3071, 0.5645, 0.3634, 0.5417, 0.4429, 0.5466, 0.4709, 0.5466, 0.4709, 0.5417, 0.4429, 0.4583, 0.3071, 0.4355, 0.3634, 0.4355, 0.3634, 0.4583, 0.3071, 0.4534, 0.4709, 0.4583, 0.4429, 0.4583, 0.4429, 0.4534, 0.4709, 0.4583, 0.05708, 0.4583, 0.04438, 0.4583, 0.04438, 0.4583, 0.05708, 0.5466, 0.4709, 0.5453, 0.4803, 0.5453, 0.4803, 0.5466, 0.4709, 0.5417, 0.04438, 0.5417, 0.05708, 0.5417, 0.05708, 0.5417, 0.04438, 0.4547, 0.4803, 0.4534, 0.4709, 0.4534, 0.4709, 0.4547, 0.4803, 0.4583, 0.04438, 0.4583, 0.03231, 0.4583, 0.03231, 0.4583, 0.04438, 0.5453, 0.4803, 0.5441, 0.4898, 0.5441, 0.4898, 0.5453, 0.4803, 0.5417, 0.03231, 0.5417, 0.04438, 0.5417, 0.04438, 0.5417, 0.03231, 0.4559, 0.4898, 0.4547, 0.4803, 0.4547, 0.4803, 0.4559, 0.4898, 0.4583, 0.03231, 0.4583, 0.02149, 0.4583, 0.02149, 0.4583, 0.03231, 0.5441, 0.4898, 0.5431, 0.5215, 0.5431, 0.5215, 0.5441, 0.4898, 0.5417, 0.02149, 0.5417, 0.03231, 0.5417, 0.03231, 0.5417, 0.02149, 0.4569, 0.5215, 0.4559, 0.4898, 0.4559, 0.4898, 0.4569, 0.5215, 0.4583, 1.0, 0.4583, 0.9785, 0.4583, 0.9785, 0.4583, 1.0, 0.5431, 0.5215, 0.5423, 0.5323, 0.5423, 0.5323, 0.5431, 0.5215, 0.5417, 0.9785, 0.5417, 1.0, 0.5417, 1.0, 0.5417, 0.9785, 0.4577, 0.5323, 0.4569, 0.5215, 0.4569, 0.5215, 0.4577, 0.5323, 0.4583, 0.9785, 0.4583, 0.9677, 0.4583, 0.9677, 0.4583, 0.9785, 0.5423, 0.5323, 0.5418, 0.5444, 0.5418, 0.5444, 0.5423, 0.5323, 0.6398, 0.7791, 0.6358, 0.7697, 0.6358, 0.7697, 0.6398, 0.7791, 0.625, 0.9429, 0.625, 0.8071, 0.625, 0.8071, 0.625, 0.9429, 0.6935, 0.3634, 0.6976, 0.3568, 0.6976, 0.3568, 0.6935, 0.3634, 0.625, 0.6929, 0.625, 0.5571, 0.625, 0.5571, 0.625, 0.6929, 0.6292, 0.5215, 0.6322, 0.4898, 0.6322, 0.4898, 0.6292, 0.5215, 0.625, 0.03231, 0.625, 0.02149, 0.625, 0.02149, 0.625, 0.03231, 0.7079, 0.3185, 0.625, 0.1929, 0.625, 0.1929, 0.7079, 0.3185, 0.625, 0.4429, 0.625, 0.3071, 0.625, 0.3071, 0.625, 0.4429, 0.6269, 0.7177, 0.6255, 0.7056, 0.6255, 0.7056, 0.6269, 0.7177, 0.625, 0.9556, 0.625, 0.9429, 0.625, 0.9429, 0.625, 0.9556, 0.6976, 0.3568, 0.7012, 0.3518, 0.7012, 0.3518, 0.6976, 0.3568, 0.6398, 0.7791, 0.6358, 0.7697, 0.6358, 0.7697, 0.6398, 0.7791, 0.6322, 0.4898, 0.6358, 0.4803, 0.6358, 0.4803, 0.6322, 0.4898, 0.625, 0.04438, 0.625, 0.03231, 0.625, 0.03231, 0.625, 0.04438, 0.625, 0.5571, 0.6255, 0.5444, 0.6255, 0.5444, 0.625, 0.5571, 0.6255, 0.7056, 0.625, 0.6929, 0.625, 0.6929, 0.6255, 0.7056, 0.625, 0.9677, 0.625, 0.9556, 0.625, 0.9556, 0.625, 0.9677, 0.7012, 0.3518, 0.7042, 0.3262, 0.7042, 0.3262, 0.7012, 0.3518, 0.6358, 0.7697, 0.6322, 0.7602, 0.6322, 0.7602, 0.6358, 0.7697, 0.6358, 0.4803, 0.6398, 0.4709, 0.6398, 0.4709, 0.6358, 0.4803, 0.625, 0.05708, 0.625, 0.04438, 0.625, 0.04438, 0.625, 0.05708, 0.6255, 0.5444, 0.6269, 0.5323, 0.6269, 0.5323, 0.6255, 0.5444, 0.625, 0.9785, 0.625, 0.9677, 0.625, 0.9677, 0.625, 0.9785, 0.7042, 0.3262, 0.7064, 0.3226, 0.7064, 0.3226, 0.7042, 0.3262, 0.625, 0.3071, 0.6935, 0.3634, 0.6935, 0.3634, 0.625, 0.3071, 0.6322, 0.7602, 0.6292, 0.7285, 0.6292, 0.7285, 0.6322, 0.7602, 0.6398, 0.4709, 0.625, 0.4429, 0.625, 0.4429, 0.6398, 0.4709, 0.6269, 0.5323, 0.6292, 0.5215, 0.6292, 0.5215, 0.6269, 0.5323, 0.625, 1.0, 0.625, 0.9785, 0.625, 0.9785, 0.625, 1.0, 0.7064, 0.3226, 0.7079, 0.3185, 0.7079, 0.3185, 0.7064, 0.3226, 0.625, 0.1929, 0.625, 0.05708, 0.625, 0.05708, 0.625, 0.1929, 0.6292, 0.7285, 0.6269, 0.7177, 0.6269, 0.7177, 0.6292, 0.7285, 0.6292, 0.7285, 0.6269, 0.7177, 0.6269, 0.7177, 0.6292, 0.7285, 0.6976, 0.3568, 0.7012, 0.3518, 0.7012, 0.3518, 0.6976, 0.3568, 0.6358, 0.7697, 0.6322, 0.7602, 0.6322, 0.7602, 0.6358, 0.7697, 0.7012, 0.3518, 0.7042, 0.3262, 0.7042, 0.3262, 0.7012, 0.3518, 0.6322, 0.7602, 0.6292, 0.7285, 0.6292, 0.7285, 0.6322, 0.7602, 0.7042, 0.3262, 0.7064, 0.3226, 0.7064, 0.3226, 0.7042, 0.3262, 0.6292, 0.7285, 0.6269, 0.7177, 0.6269, 0.7177, 0.6292, 0.7285, 0.7064, 0.3226, 0.7079, 0.3185, 0.7079, 0.3185, 0.7064, 0.3226, 0.6269, 0.7177, 0.6255, 0.7056, 0.6255, 0.7056, 0.6269, 0.7177, 0.7079, 0.3185, 0.625, 0.1929, 0.625, 0.1929, 0.7079, 0.3185, 0.625, 0.9556, 0.625, 0.9429, 0.625, 0.9429, 0.625, 0.9556, 0.6255, 0.7056, 0.625, 0.6929, 0.625, 0.6929, 0.6255, 0.7056, 0.625, 0.5571, 0.6255, 0.5444, 0.6255, 0.5444, 0.625, 0.5571, 0.625, 0.9677, 0.625, 0.9556, 0.625, 0.9556, 0.625, 0.9677, 0.625, 0.1929, 0.625, 0.05708, 0.625, 0.05708, 0.625, 0.1929, 0.6255, 0.5444, 0.6269, 0.5323, 0.6269, 0.5323, 0.6255, 0.5444, 0.625, 0.9785, 0.625, 0.9677, 0.625, 0.9677, 0.625, 0.9785, 0.625, 0.9429, 0.625, 0.8071, 0.625, 0.8071, 0.625, 0.9429, 0.6269, 0.5323, 0.6292, 0.5215, 0.6292, 0.5215, 0.6269, 0.5323, 0.625, 1.0, 0.625, 0.9785, 0.625, 0.9785, 0.625, 1.0, 0.625, 0.6929, 0.625, 0.5571, 0.625, 0.5571, 0.625, 0.6929, 0.6292, 0.5215, 0.6322, 0.4898, 0.6322, 0.4898, 0.6292, 0.5215, 0.625, 0.03231, 0.625, 0.02149, 0.625, 0.02149, 0.625, 0.03231, 0.625, 0.4429, 0.625, 0.3071, 0.625, 0.3071, 0.625, 0.4429, 0.6322, 0.4898, 0.6358, 0.4803, 0.6358, 0.4803, 0.6322, 0.4898, 0.625, 0.04438, 0.625, 0.03231, 0.625, 0.03231, 0.625, 0.04438, 0.6358, 0.4803, 0.6398, 0.4709, 0.6398, 0.4709, 0.6358, 0.4803, 0.625, 0.05708, 0.625, 0.04438, 0.625, 0.04438, 0.625, 0.05708, 0.6398, 0.4709, 0.625, 0.4429, 0.625, 0.4429, 0.6398, 0.4709, 0.625, 0.3071, 0.6935, 0.3634, 0.6935, 0.3634, 0.625, 0.3071, 0.625, 0.8071, 0.6398, 0.7791, 0.6398, 0.7791, 0.625, 0.8071, 0.6935, 0.3634, 0.6976, 0.3568, 0.6976, 0.3568, 0.6935, 0.3634, 0.625, 0.1929, 0.625, 0.05708, 0.625, 0.05708, 0.625, 0.1929, 0.7064, 0.3226, 0.7079, 0.3185, 0.7079, 0.3185, 0.7064, 0.3226, 0.6269, 0.7177, 0.6255, 0.7056, 0.6255, 0.7056, 0.6269, 0.7177, 0.7079, 0.3185, 0.625, 0.1929, 0.625, 0.1929, 0.7079, 0.3185, 0.625, 0.9556, 0.625, 0.9429, 0.625, 0.9429, 0.625, 0.9556, 0.6255, 0.7056, 0.625, 0.6929, 0.625, 0.6929, 0.6255, 0.7056, 0.625, 0.5571, 0.6255, 0.5444, 0.6255, 0.5444, 0.625, 0.5571, 0.625, 0.9677, 0.625, 0.9556, 0.625, 0.9556, 0.625, 0.9677, 0.625, 0.1929, 0.625, 0.05708, 0.625, 0.05708, 0.625, 0.1929, 0.6255, 0.5444, 0.6269, 0.5323, 0.6269, 0.5323, 0.6255, 0.5444, 0.625, 0.9785, 0.625, 0.9677, 0.625, 0.9677, 0.625, 0.9785, 0.625, 0.9429, 0.625, 0.8071, 0.625, 0.8071, 0.625, 0.9429, 0.6269, 0.5323, 0.6292, 0.5215, 0.6292, 0.5215, 0.6269, 0.5323, 0.625, 1.0, 0.625, 0.9785, 0.625, 0.9785, 0.625, 1.0, 0.625, 0.6929, 0.625, 0.5571, 0.625, 0.5571, 0.625, 0.6929, 0.6292, 0.5215, 0.6322, 0.4898, 0.6322, 0.4898, 0.6292, 0.5215, 0.625, 0.03231, 0.625, 0.02149, 0.625, 0.02149, 0.625, 0.03231, 0.625, 0.4429, 0.625, 0.3071, 0.625, 0.3071, 0.625, 0.4429, 0.6322, 0.4898, 0.6358, 0.4803, 0.6358, 0.4803, 0.6322, 0.4898, 0.625, 0.04438, 0.625, 0.03231, 0.625, 0.03231, 0.625, 0.04438, 0.6358, 0.4803, 0.6398, 0.4709, 0.6398, 0.4709, 0.6358, 0.4803, 0.625, 0.05708, 0.625, 0.04438, 0.625, 0.04438, 0.625, 0.05708, 0.6398, 0.4709, 0.625, 0.4429, 0.625, 0.4429, 0.6398, 0.4709, 0.625, 0.3071, 0.6935, 0.3634, 0.6935, 0.3634, 0.625, 0.3071, 0.625, 0.8071, 0.6398, 0.7791, 0.6398, 0.7791, 0.625, 0.8071, 0.6935, 0.3634, 0.6976, 0.3568, 0.6976, 0.3568, 0.6935, 0.3634, 0.6398, 0.7791, 0.6358, 0.7697, 0.6358, 0.7697, 0.6398, 0.7791, 0.6976, 0.3568, 0.7012, 0.3518, 0.7012, 0.3518, 0.6976, 0.3568, 0.6358, 0.7697, 0.6322, 0.7602, 0.6322, 0.7602, 0.6358, 0.7697, 0.7012, 0.3518, 0.7042, 0.3262, 0.7042, 0.3262, 0.7012, 0.3518, 0.6322, 0.7602, 0.6292, 0.7285, 0.6292, 0.7285, 0.6322, 0.7602, 0.7042, 0.3262, 0.7064, 0.3226, 0.7064, 0.3226, 0.7042, 0.3262, 0.625, 0.5571, 0.6255, 0.5444, 0.6269, 0.5323, 0.6292, 0.5215, 0.6322, 0.4898, 0.6358, 0.4803, 0.6398, 0.4709, 0.6821, 0.5, 0.8179, 0.5, 0.6935, 0.3634, 0.6976, 0.3568, 0.7012, 0.3518, 0.7042, 0.3262, 0.7064, 0.3226, 0.7079, 0.3185, 0.875, 0.5571, 0.875, 0.6929, 0.8736, 0.7056, 0.8693, 0.7177, 0.8625, 0.7285, 0.8535, 0.7375, 0.8427, 0.7443, 0.8306, 0.7486, 0.8179, 0.75, 0.6821, 0.75, 0.6398, 0.7791, 0.6358, 0.7697, 0.6322, 0.7602, 0.6292, 0.7285, 0.6269, 0.7177, 0.6255, 0.7056, 0.625, 0.6929, 0.6255, 0.5444, 0.6269, 0.5323, 0.6269, 0.5323, 0.6255, 0.5444, 0.625, 0.9785, 0.625, 0.9677, 0.625, 0.9677, 0.625, 0.9785, 0.625, 0.9429, 0.625, 0.8071, 0.625, 0.8071, 0.625, 0.9429, 0.6269, 0.5323, 0.6292, 0.5215, 0.6292, 0.5215, 0.6269, 0.5323, 0.625, 1.0, 0.625, 0.9785, 0.625, 0.9785, 0.625, 1.0, 0.625, 0.6929, 0.625, 0.5571, 0.625, 0.5571, 0.625, 0.6929, 0.6292, 0.5215, 0.6322, 0.4898, 0.6322, 0.4898, 0.6292, 0.5215, 0.625, 0.03231, 0.625, 0.02149, 0.625, 0.02149, 0.625, 0.03231, 0.625, 0.4429, 0.625, 0.3071, 0.625, 0.3071, 0.625, 0.4429, 0.6322, 0.4898, 0.6358, 0.4803, 0.6358, 0.4803, 0.6322, 0.4898, 0.625, 0.04438, 0.625, 0.03231, 0.625, 0.03231, 0.625, 0.04438, 0.6358, 0.4803, 0.6398, 0.4709, 0.6398, 0.4709, 0.6358, 0.4803, 0.625, 0.05708, 0.625, 0.04438, 0.625, 0.04438, 0.625, 0.05708, 0.6398, 0.4709, 0.625, 0.4429, 0.625, 0.4429, 0.6398, 0.4709, 0.625, 0.3071, 0.6935, 0.3634, 0.6935, 0.3634, 0.625, 0.3071, 0.625, 0.8071, 0.6398, 0.7791, 0.6398, 0.7791, 0.625, 0.8071, 0.6935, 0.3634, 0.6976, 0.3568, 0.6976, 0.3568, 0.6935, 0.3634, 0.6398, 0.7791, 0.6358, 0.7697, 0.6358, 0.7697, 0.6398, 0.7791, 0.6976, 0.3568, 0.7012, 0.3518, 0.7012, 0.3518, 0.6976, 0.3568, 0.6358, 0.7697, 0.6322, 0.7602, 0.6322, 0.7602, 0.6358, 0.7697, 0.7012, 0.3518, 0.7042, 0.3262, 0.7042, 0.3262, 0.7012, 0.3518, 0.6322, 0.7602, 0.6292, 0.7285, 0.6292, 0.7285, 0.6322, 0.7602, 0.7042, 0.3262, 0.7064, 0.3226, 0.7064, 0.3226, 0.7042, 0.3262, 0.6292, 0.7285, 0.6269, 0.7177, 0.6269, 0.7177, 0.6292, 0.7285, 0.7064, 0.3226, 0.7079, 0.3185, 0.7079, 0.3185, 0.7064, 0.3226, 0.6269, 0.7177, 0.6255, 0.7056, 0.6255, 0.7056, 0.6269, 0.7177, 0.7079, 0.3185, 0.625, 0.1929, 0.625, 0.1929, 0.7079, 0.3185, 0.625, 0.9556, 0.625, 0.9429, 0.625, 0.9429, 0.625, 0.9556, 0.6255, 0.7056, 0.625, 0.6929, 0.625, 0.6929, 0.6255, 0.7056, 0.625, 0.5571, 0.6255, 0.5444, 0.6255, 0.5444, 0.625, 0.5571, 0.625, 0.9677, 0.625, 0.9556, 0.625, 0.9556, 0.625, 0.9677, 0.3602, 0.7791, 0.375, 0.8071, 0.375, 0.8071, 0.3602, 0.7791, 0.3731, 0.7177, 0.3708, 0.7285, 0.3708, 0.7285, 0.3731, 0.7177, 0.375, 0.02149, 0.375, 0.03231, 0.375, 0.03231, 0.375, 0.02149, 0.375, 0.9429, 0.375, 0.9556, 0.375, 0.9556, 0.375, 0.9429, 0.3024, 0.3568, 0.3065, 0.3634, 0.3065, 0.3634, 0.3024, 0.3568, 0.3602, 0.7791, 0.375, 0.8071, 0.375, 0.8071, 0.3602, 0.7791, 0.3678, 0.4898, 0.3708, 0.5215, 0.3708, 0.5215, 0.3678, 0.4898, 0.375, 0.1929, 0.2921, 0.3185, 0.2921, 0.3185, 0.375, 0.1929, 0.3745, 0.7056, 0.3731, 0.7177, 0.3731, 0.7177, 0.3745, 0.7056, 0.375, 0.03231, 0.375, 0.04438, 0.375, 0.04438, 0.375, 0.03231, 0.2988, 0.3518, 0.3024, 0.3568, 0.3024, 0.3568, 0.2988, 0.3518, 0.375, 0.9556, 0.375, 0.9677, 0.375, 0.9677, 0.375, 0.9556, 0.3642, 0.7697, 0.3602, 0.7791, 0.3602, 0.7791, 0.3642, 0.7697, 0.3642, 0.4803, 0.3678, 0.4898, 0.3678, 0.4898, 0.3642, 0.4803, 0.375, 0.6929, 0.3745, 0.7056, 0.3745, 0.7056, 0.375, 0.6929, 0.375, 0.04438, 0.375, 0.05708, 0.375, 0.05708, 0.375, 0.04438, 0.3745, 0.5444, 0.375, 0.5571, 0.375, 0.5571, 0.3745, 0.5444, 0.2958, 0.3262, 0.2988, 0.3518, 0.2988, 0.3518, 0.2958, 0.3262, 0.3678, 0.7602, 0.3642, 0.7697, 0.3642, 0.7697, 0.3678, 0.7602, 0.375, 0.9677, 0.375, 0.9785, 0.375, 0.9785, 0.375, 0.9677, 0.3602, 0.4709, 0.3642, 0.4803, 0.3642, 0.4803, 0.3602, 0.4709, 0.375, 0.05708, 0.375, 0.1929, 0.375, 0.1929, 0.375, 0.05708, 0.375, 0.3071, 0.375, 0.4429, 0.375, 0.4429, 0.375, 0.3071, 0.3731, 0.5323, 0.3745, 0.5444, 0.3745, 0.5444, 0.3731, 0.5323, 0.2936, 0.3226, 0.2958, 0.3262, 0.2958, 0.3262, 0.2936, 0.3226, 0.375, 0.5571, 0.375, 0.6929, 0.375, 0.6929, 0.375, 0.5571, 0.3708, 0.7285, 0.3678, 0.7602, 0.3678, 0.7602, 0.3708, 0.7285, 0.375, 0.9785, 0.375, 1.0, 0.375, 1.0, 0.375, 0.9785, 0.375, 0.4429, 0.3602, 0.4709, 0.3602, 0.4709, 0.375, 0.4429, 0.375, 0.8071, 0.375, 0.9429, 0.375, 0.9429, 0.375, 0.8071, 0.3065, 0.3634, 0.375, 0.3071, 0.375, 0.3071, 0.3065, 0.3634, 0.3708, 0.5215, 0.3731, 0.5323, 0.3731, 0.5323, 0.3708, 0.5215, 0.125, 0.5571, 0.2921, 0.3185, 0.2936, 0.3226, 0.2958, 0.3262, 0.2988, 0.3518, 0.3024, 0.3568, 0.3065, 0.3634, 0.1821, 0.5, 0.3179, 0.5, 0.3602, 0.4709, 0.3642, 0.4803, 0.3678, 0.4898, 0.3708, 0.5215, 0.3731, 0.5323, 0.3745, 0.5444, 0.375, 0.5571, 0.375, 0.6929, 0.3745, 0.7056, 0.3731, 0.7177, 0.3708, 0.7285, 0.3678, 0.7602, 0.3642, 0.7697, 0.3602, 0.7791, 0.3179, 0.75, 0.1821, 0.75, 0.1694, 0.7486, 0.1573, 0.7443, 0.1465, 0.7375, 0.1375, 0.7285, 0.1307, 0.7177, 0.1264, 0.7056, 0.125, 0.6929, 0.3024, 0.3568, 0.3065, 0.3634, 0.3065, 0.3634, 0.3024, 0.3568, 0.3642, 0.7697, 0.3602, 0.7791, 0.3602, 0.7791, 0.3642, 0.7697, 0.2988, 0.3518, 0.3024, 0.3568, 0.3024, 0.3568, 0.2988, 0.3518, 0.3678, 0.7602, 0.3642, 0.7697, 0.3642, 0.7697, 0.3678, 0.7602, 0.2958, 0.3262, 0.2988, 0.3518, 0.2988, 0.3518, 0.2958, 0.3262, 0.3708, 0.7285, 0.3678, 0.7602, 0.3678, 0.7602, 0.3708, 0.7285, 0.2936, 0.3226, 0.2958, 0.3262, 0.2958, 0.3262, 0.2936, 0.3226, 0.3731, 0.7177, 0.3708, 0.7285, 0.3708, 0.7285, 0.3731, 0.7177, 0.2921, 0.3185, 0.2936, 0.3226, 0.2936, 0.3226, 0.2921, 0.3185, 0.3745, 0.7056, 0.3731, 0.7177, 0.3731, 0.7177, 0.3745, 0.7056, 0.375, 0.1929, 0.2921, 0.3185, 0.2921, 0.3185, 0.375, 0.1929, 0.375, 0.9429, 0.375, 0.9556, 0.375, 0.9556, 0.375, 0.9429, 0.375, 0.6929, 0.3745, 0.7056, 0.3745, 0.7056, 0.375, 0.6929, 0.3745, 0.5444, 0.375, 0.5571, 0.375, 0.5571, 0.3745, 0.5444, 0.375, 0.9556, 0.375, 0.9677, 0.375, 0.9677, 0.375, 0.9556, 0.375, 0.05708, 0.375, 0.1929, 0.375, 0.1929, 0.375, 0.05708, 0.3731, 0.5323, 0.3745, 0.5444, 0.3745, 0.5444, 0.3731, 0.5323, 0.375, 0.9677, 0.375, 0.9785, 0.375, 0.9785, 0.375, 0.9677, 0.375, 0.3071, 0.375, 0.4429, 0.375, 0.4429, 0.375, 0.3071, 0.3708, 0.5215, 0.3731, 0.5323, 0.3731, 0.5323, 0.3708, 0.5215, 0.375, 0.9785, 0.375, 1.0, 0.375, 1.0, 0.375, 0.9785, 0.375, 0.5571, 0.375, 0.6929, 0.375, 0.6929, 0.375, 0.5571, 0.3678, 0.4898, 0.3708, 0.5215, 0.3708, 0.5215, 0.3678, 0.4898, 0.375, 0.02149, 0.375, 0.03231, 0.375, 0.03231, 0.375, 0.02149, 0.375, 0.8071, 0.375, 0.9429, 0.375, 0.9429, 0.375, 0.8071, 0.3642, 0.4803, 0.3678, 0.4898, 0.3678, 0.4898, 0.3642, 0.4803, 0.375, 0.03231, 0.375, 0.04438, 0.375, 0.04438, 0.375, 0.03231, 0.3602, 0.4709, 0.3642, 0.4803, 0.3642, 0.4803, 0.3602, 0.4709, 0.375, 0.04438, 0.375, 0.05708, 0.375, 0.05708, 0.375, 0.04438, 0.375, 0.4429, 0.3602, 0.4709, 0.3602, 0.4709, 0.375, 0.4429, 0.3065, 0.3634, 0.375, 0.3071, 0.375, 0.3071, 0.3065, 0.3634, 0.4583, 0.4429, 0.375, 0.4429, 0.375, 0.4429, 0.4583, 0.4429, 0.5417, 0.4429, 0.5417, 0.3071, 0.5417, 0.3071, 0.5417, 0.4429, 0.4583, 0.3071, 0.4583, 0.4429, 0.4583, 0.4429, 0.4583, 0.3071, 0.625, 0.3071, 0.625, 0.4429, 0.625, 0.4429, 0.625, 0.3071, 0.375, 0.3071, 0.4583, 0.3071, 0.4583, 0.3071, 0.375, 0.3071, 0.375, 0.4429, 0.375, 0.3071, 0.375, 0.3071, 0.375, 0.4429, 0.4583, 0.4429, 0.375, 0.4429, 0.375, 0.4429, 0.4583, 0.4429, 0.625, 0.4429, 0.5417, 0.4429, 0.5417, 0.4429, 0.625, 0.4429, 0.5417, 0.3071, 0.625, 0.3071, 0.625, 0.4429, 0.5417, 0.4429, 0.375, 0.3071, 0.4583, 0.3071, 0.4583, 0.4429, 0.375, 0.4429, 0.625, 0.3071, 0.625, 0.4429, 0.625, 0.4429, 0.625, 0.3071, 0.625, 0.4429, 0.5417, 0.4429, 0.5417, 0.4429, 0.625, 0.4429, 0.4583, 0.3071, 0.4583, 0.4429, 0.4583, 0.4429, 0.4583, 0.3071, 0.5417, 0.3071, 0.625, 0.3071, 0.625, 0.3071, 0.5417, 0.3071, 0.375, 0.4429, 0.375, 0.3071, 0.375, 0.3071, 0.375, 0.4429, 0.375, 0.3071, 0.4583, 0.3071, 0.4583, 0.3071, 0.375, 0.3071])
me_cube_001.use_remesh_fix_poles = True
me_cube_001.use_remesh_preserve_attributes = False
me_cube_001.use_mirror_vertex_groups = False
me_cube_001.update()

# ---- objects
ob_light = bpy.data.objects.new('Light', light_light)
ob_camera = bpy.data.objects.new('Camera', cam_camera)
ob_cube = bpy.data.objects.new('Cube', me_cube_001)

# ---- transforms, parenting, visibility, modifiers, constraints
ob_light.location = (4.076, 1.005, 5.904)
ob_light.rotation_euler = (0.6503, 0.05522, 1.866)
ob_light.lock_rotations_4d = False
ob_light.empty_display_type = 'ARROWS'
ob_light.color = (0.0, 0.0, 0.0, 0.0)
ob_light.lineart.crease_threshold = 0.0
ob_camera.location = (7.359, -6.926, 4.958)
ob_camera.rotation_euler = (1.109, 0.0, 0.8149)
ob_camera.lock_rotations_4d = False
ob_camera.empty_display_type = 'ARROWS'
ob_camera.color = (0.0, 0.0, 0.0, 0.0)
ob_camera.display_type = 'WIRE'
ob_camera.lineart.crease_threshold = 0.0
ob_cube.location = (0.0, 0.0, 0.0)
ob_cube.scale = (1.0, 1.0, 0.4149)
ob_cube.lineart.crease_threshold = 0.0

# ---- collection membership
col_collection.objects.link(ob_light)
col_collection.objects.link(ob_camera)
col_collection.objects.link(ob_cube)

# ---- scene / render settings (as saved in the file)
scene.camera = ob_camera
scene.frame_start = 1; scene.frame_end = 250; scene.frame_set(3)
scene.render.engine = 'BLENDER_EEVEE_NEXT'
scene.cycles.use_denoising = False
scene.cycles.samples = 128
scene.cycles.sampling_pattern = 'TABULATED_SOBOL'
scene.cycles.use_adaptive_sampling = False
scene.cycles.use_light_tree = False
scene.view_settings.view_transform = 'Filmic'
bpy.context.view_layer.update()
